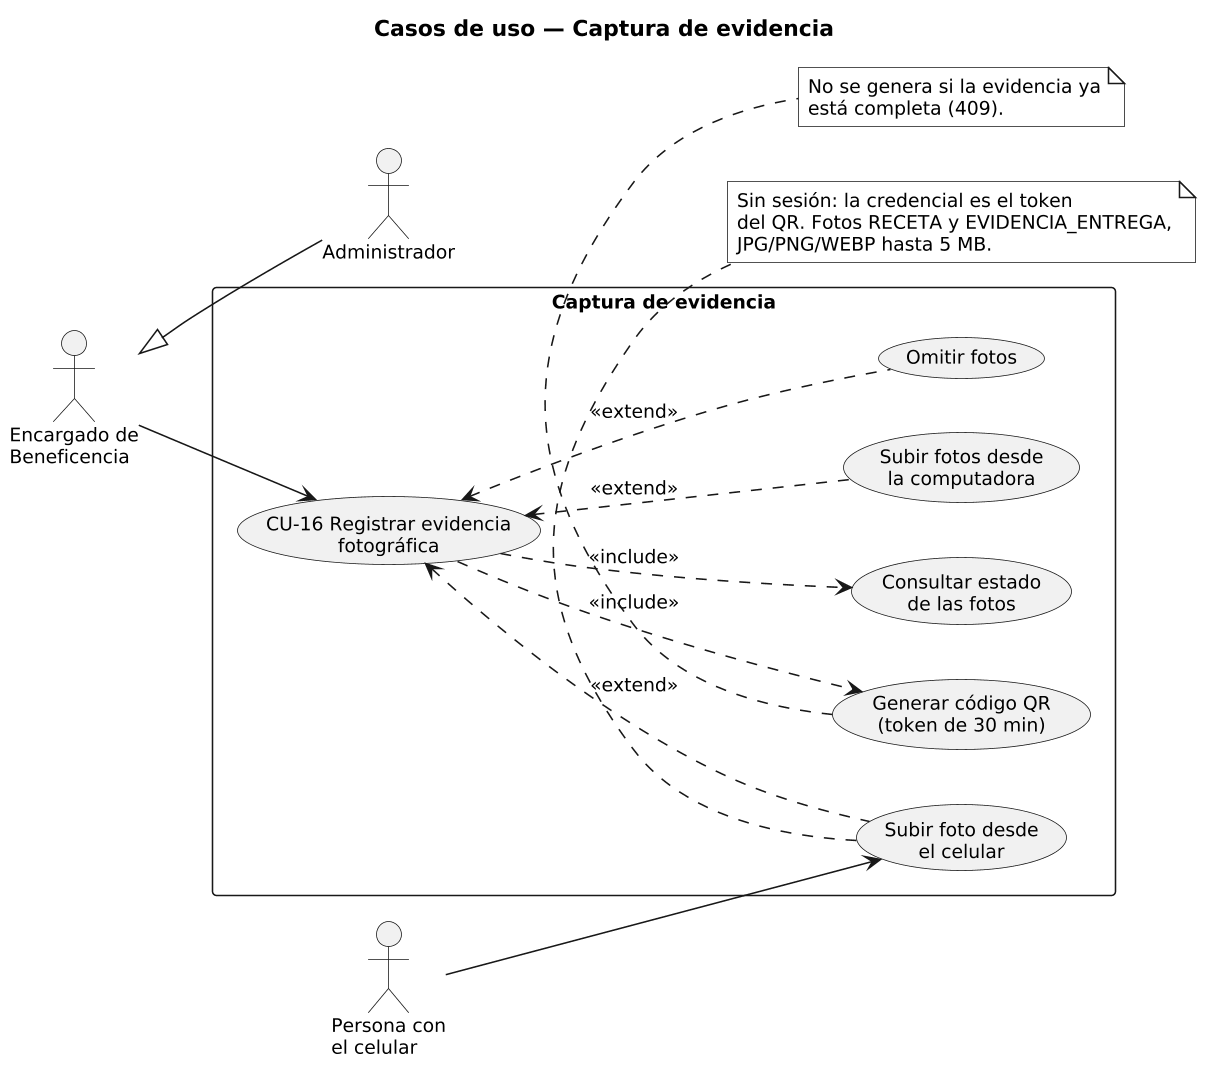

The diagram above was rendered by PlantUML. Its source (embedded in the PNG):
@startuml 04_casos_uso_captura
' Fuente: analisis/07_flujos_modulos.md §8 cotejado con
' backend/src/routes/captura.routes.ts, dispensacion.routes.ts (generar-token, fotos),
' dispensacion.service.ts y frontend/src/pages/Dispensacion.tsx, Captura.tsx (bdf1187).
skinparam monochrome true
skinparam shadowing false
skinparam backgroundColor #FFFFFF
skinparam defaultFontSize 12
skinparam dpi 150
skinparam packageStyle rectangle
left to right direction

title Casos de uso — Captura de evidencia

actor "Encargado de\nBeneficencia" as ENC
actor "Administrador" as ADM
actor "Persona con\nel celular" as CEL
ADM -up-|> ENC

rectangle "Captura de evidencia" {
  usecase "CU-16 Registrar evidencia\nfotográfica" as CU16
  usecase "Generar código QR\n(token de 30 min)" as QR
  usecase "Consultar estado\nde las fotos" as EST
  usecase "Subir fotos desde\nla computadora" as PC
  usecase "Subir foto desde\nel celular" as MOV
  usecase "Omitir fotos" as OMI
}

ENC --> CU16
CEL --> MOV

CU16 ..> QR : <<include>>
CU16 ..> EST : <<include>>
PC .up.> CU16 : <<extend>>
MOV .up.> CU16 : <<extend>>
OMI .up.> CU16 : <<extend>>

note bottom of MOV
  Sin sesión: la credencial es el token
  del QR. Fotos RECETA y EVIDENCIA_ENTREGA,
  JPG/PNG/WEBP hasta 5 MB.
end note

note bottom of QR
  No se genera si la evidencia ya
  está completa (409).
end note
@enduml